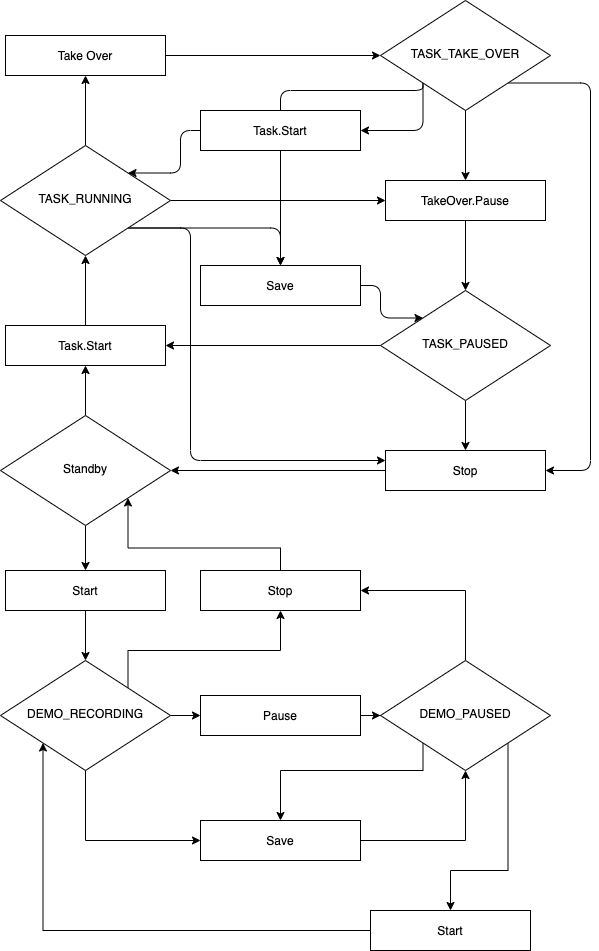

The diagram above was exported from draw.io. Its source (the exported page's mxGraphModel, read from the mxfile embedded in the PNG):
<mxGraphModel dx="1426" dy="826" grid="1" gridSize="10" guides="1" tooltips="1" connect="1" arrows="1" fold="1" page="1" pageScale="1" pageWidth="827" pageHeight="1169" math="0" shadow="0">
  <root>
    <mxCell id="WIyWlLk6GJQsqaUBKTNV-0" />
    <mxCell id="WIyWlLk6GJQsqaUBKTNV-1" parent="WIyWlLk6GJQsqaUBKTNV-0" />
    <mxCell id="qnoS7hg6FPGnYDH5qCQ0-12" style="edgeStyle=orthogonalEdgeStyle;orthogonalLoop=1;jettySize=auto;html=1;exitX=0.5;exitY=0;exitDx=0;exitDy=0;entryX=0.5;entryY=1;entryDx=0;entryDy=0;" edge="1" parent="WIyWlLk6GJQsqaUBKTNV-1" source="WIyWlLk6GJQsqaUBKTNV-3" target="qnoS7hg6FPGnYDH5qCQ0-4">
      <mxGeometry relative="1" as="geometry" />
    </mxCell>
    <mxCell id="WIyWlLk6GJQsqaUBKTNV-3" value="Task.Start" style="whiteSpace=wrap;html=1;fontSize=12;glass=0;strokeWidth=1;shadow=0;" parent="WIyWlLk6GJQsqaUBKTNV-1" vertex="1">
      <mxGeometry x="155" y="475" width="160" height="40" as="geometry" />
    </mxCell>
    <mxCell id="qnoS7hg6FPGnYDH5qCQ0-11" style="edgeStyle=orthogonalEdgeStyle;orthogonalLoop=1;jettySize=auto;html=1;entryX=0.5;entryY=1;entryDx=0;entryDy=0;" edge="1" parent="WIyWlLk6GJQsqaUBKTNV-1" source="WIyWlLk6GJQsqaUBKTNV-6" target="WIyWlLk6GJQsqaUBKTNV-3">
      <mxGeometry relative="1" as="geometry" />
    </mxCell>
    <mxCell id="qnoS7hg6FPGnYDH5qCQ0-40" style="edgeStyle=orthogonalEdgeStyle;rounded=0;orthogonalLoop=1;jettySize=auto;html=1;entryX=0.5;entryY=0;entryDx=0;entryDy=0;" edge="1" parent="WIyWlLk6GJQsqaUBKTNV-1" source="WIyWlLk6GJQsqaUBKTNV-6" target="qnoS7hg6FPGnYDH5qCQ0-39">
      <mxGeometry relative="1" as="geometry" />
    </mxCell>
    <mxCell id="WIyWlLk6GJQsqaUBKTNV-6" value="Standby" style="rhombus;whiteSpace=wrap;html=1;shadow=0;fontFamily=Helvetica;fontSize=12;align=center;strokeWidth=1;spacing=6;spacingTop=-4;" parent="WIyWlLk6GJQsqaUBKTNV-1" vertex="1">
      <mxGeometry x="150" y="565" width="170" height="110" as="geometry" />
    </mxCell>
    <mxCell id="qnoS7hg6FPGnYDH5qCQ0-13" style="edgeStyle=orthogonalEdgeStyle;orthogonalLoop=1;jettySize=auto;html=1;" edge="1" parent="WIyWlLk6GJQsqaUBKTNV-1" source="qnoS7hg6FPGnYDH5qCQ0-4" target="qnoS7hg6FPGnYDH5qCQ0-7">
      <mxGeometry relative="1" as="geometry" />
    </mxCell>
    <mxCell id="qnoS7hg6FPGnYDH5qCQ0-15" style="edgeStyle=orthogonalEdgeStyle;orthogonalLoop=1;jettySize=auto;html=1;entryX=0.5;entryY=1;entryDx=0;entryDy=0;" edge="1" parent="WIyWlLk6GJQsqaUBKTNV-1" source="qnoS7hg6FPGnYDH5qCQ0-4" target="qnoS7hg6FPGnYDH5qCQ0-8">
      <mxGeometry relative="1" as="geometry" />
    </mxCell>
    <mxCell id="qnoS7hg6FPGnYDH5qCQ0-28" style="edgeStyle=orthogonalEdgeStyle;orthogonalLoop=1;jettySize=auto;html=1;exitX=1;exitY=1;exitDx=0;exitDy=0;entryX=0;entryY=0.25;entryDx=0;entryDy=0;" edge="1" parent="WIyWlLk6GJQsqaUBKTNV-1" source="qnoS7hg6FPGnYDH5qCQ0-4" target="qnoS7hg6FPGnYDH5qCQ0-18">
      <mxGeometry relative="1" as="geometry">
        <Array as="points">
          <mxPoint x="340" y="378" />
          <mxPoint x="340" y="610" />
        </Array>
      </mxGeometry>
    </mxCell>
    <mxCell id="qnoS7hg6FPGnYDH5qCQ0-29" style="edgeStyle=orthogonalEdgeStyle;orthogonalLoop=1;jettySize=auto;html=1;exitX=1;exitY=1;exitDx=0;exitDy=0;entryX=0.5;entryY=0;entryDx=0;entryDy=0;" edge="1" parent="WIyWlLk6GJQsqaUBKTNV-1" source="qnoS7hg6FPGnYDH5qCQ0-4" target="qnoS7hg6FPGnYDH5qCQ0-9">
      <mxGeometry relative="1" as="geometry" />
    </mxCell>
    <mxCell id="qnoS7hg6FPGnYDH5qCQ0-4" value="TASK_RUNNING" style="rhombus;whiteSpace=wrap;html=1;shadow=0;fontFamily=Helvetica;fontSize=12;align=center;strokeWidth=1;spacing=6;spacingTop=-4;" vertex="1" parent="WIyWlLk6GJQsqaUBKTNV-1">
      <mxGeometry x="150" y="295" width="170" height="110" as="geometry" />
    </mxCell>
    <mxCell id="qnoS7hg6FPGnYDH5qCQ0-17" style="edgeStyle=orthogonalEdgeStyle;orthogonalLoop=1;jettySize=auto;html=1;exitX=0.5;exitY=1;exitDx=0;exitDy=0;" edge="1" parent="WIyWlLk6GJQsqaUBKTNV-1" source="qnoS7hg6FPGnYDH5qCQ0-5" target="qnoS7hg6FPGnYDH5qCQ0-7">
      <mxGeometry relative="1" as="geometry" />
    </mxCell>
    <mxCell id="qnoS7hg6FPGnYDH5qCQ0-23" style="edgeStyle=orthogonalEdgeStyle;orthogonalLoop=1;jettySize=auto;html=1;exitX=1;exitY=1;exitDx=0;exitDy=0;entryX=1;entryY=0.5;entryDx=0;entryDy=0;" edge="1" parent="WIyWlLk6GJQsqaUBKTNV-1" source="qnoS7hg6FPGnYDH5qCQ0-5" target="qnoS7hg6FPGnYDH5qCQ0-18">
      <mxGeometry relative="1" as="geometry">
        <Array as="points">
          <mxPoint x="740" y="233" />
          <mxPoint x="740" y="620" />
        </Array>
      </mxGeometry>
    </mxCell>
    <mxCell id="qnoS7hg6FPGnYDH5qCQ0-31" style="edgeStyle=orthogonalEdgeStyle;orthogonalLoop=1;jettySize=auto;html=1;exitX=0;exitY=1;exitDx=0;exitDy=0;entryX=0.5;entryY=0;entryDx=0;entryDy=0;" edge="1" parent="WIyWlLk6GJQsqaUBKTNV-1" source="qnoS7hg6FPGnYDH5qCQ0-5" target="qnoS7hg6FPGnYDH5qCQ0-9">
      <mxGeometry relative="1" as="geometry">
        <Array as="points">
          <mxPoint x="573" y="240" />
          <mxPoint x="430" y="240" />
        </Array>
      </mxGeometry>
    </mxCell>
    <mxCell id="qnoS7hg6FPGnYDH5qCQ0-32" style="edgeStyle=orthogonalEdgeStyle;orthogonalLoop=1;jettySize=auto;html=1;exitX=0;exitY=1;exitDx=0;exitDy=0;entryX=1;entryY=0.5;entryDx=0;entryDy=0;" edge="1" parent="WIyWlLk6GJQsqaUBKTNV-1" source="qnoS7hg6FPGnYDH5qCQ0-5" target="qnoS7hg6FPGnYDH5qCQ0-24">
      <mxGeometry relative="1" as="geometry">
        <Array as="points">
          <mxPoint x="573" y="280" />
        </Array>
      </mxGeometry>
    </mxCell>
    <mxCell id="qnoS7hg6FPGnYDH5qCQ0-5" value="TASK_TAKE_OVER" style="rhombus;whiteSpace=wrap;html=1;shadow=0;fontFamily=Helvetica;fontSize=12;align=center;strokeWidth=1;spacing=6;spacingTop=-4;" vertex="1" parent="WIyWlLk6GJQsqaUBKTNV-1">
      <mxGeometry x="530" y="150" width="170" height="110" as="geometry" />
    </mxCell>
    <mxCell id="qnoS7hg6FPGnYDH5qCQ0-21" style="edgeStyle=orthogonalEdgeStyle;orthogonalLoop=1;jettySize=auto;html=1;" edge="1" parent="WIyWlLk6GJQsqaUBKTNV-1" source="qnoS7hg6FPGnYDH5qCQ0-6" target="qnoS7hg6FPGnYDH5qCQ0-18">
      <mxGeometry relative="1" as="geometry" />
    </mxCell>
    <mxCell id="qnoS7hg6FPGnYDH5qCQ0-36" style="edgeStyle=orthogonalEdgeStyle;rounded=0;orthogonalLoop=1;jettySize=auto;html=1;entryX=1;entryY=0.5;entryDx=0;entryDy=0;" edge="1" parent="WIyWlLk6GJQsqaUBKTNV-1" source="qnoS7hg6FPGnYDH5qCQ0-6" target="WIyWlLk6GJQsqaUBKTNV-3">
      <mxGeometry relative="1" as="geometry" />
    </mxCell>
    <mxCell id="qnoS7hg6FPGnYDH5qCQ0-6" value="TASK_PAUSED" style="rhombus;whiteSpace=wrap;html=1;shadow=0;fontFamily=Helvetica;fontSize=12;align=center;strokeWidth=1;spacing=6;spacingTop=-4;" vertex="1" parent="WIyWlLk6GJQsqaUBKTNV-1">
      <mxGeometry x="530" y="440" width="170" height="110" as="geometry" />
    </mxCell>
    <mxCell id="qnoS7hg6FPGnYDH5qCQ0-14" style="edgeStyle=orthogonalEdgeStyle;orthogonalLoop=1;jettySize=auto;html=1;exitX=0.5;exitY=1;exitDx=0;exitDy=0;entryX=0.5;entryY=0;entryDx=0;entryDy=0;" edge="1" parent="WIyWlLk6GJQsqaUBKTNV-1" source="qnoS7hg6FPGnYDH5qCQ0-7" target="qnoS7hg6FPGnYDH5qCQ0-6">
      <mxGeometry relative="1" as="geometry" />
    </mxCell>
    <mxCell id="qnoS7hg6FPGnYDH5qCQ0-7" value="TakeOver.Pause" style="whiteSpace=wrap;html=1;fontSize=12;glass=0;strokeWidth=1;shadow=0;" vertex="1" parent="WIyWlLk6GJQsqaUBKTNV-1">
      <mxGeometry x="535" y="330" width="160" height="40" as="geometry" />
    </mxCell>
    <mxCell id="qnoS7hg6FPGnYDH5qCQ0-16" style="edgeStyle=orthogonalEdgeStyle;orthogonalLoop=1;jettySize=auto;html=1;entryX=0;entryY=0.5;entryDx=0;entryDy=0;" edge="1" parent="WIyWlLk6GJQsqaUBKTNV-1" source="qnoS7hg6FPGnYDH5qCQ0-8" target="qnoS7hg6FPGnYDH5qCQ0-5">
      <mxGeometry relative="1" as="geometry" />
    </mxCell>
    <mxCell id="qnoS7hg6FPGnYDH5qCQ0-8" value="Take Over" style="whiteSpace=wrap;html=1;fontSize=12;glass=0;strokeWidth=1;shadow=0;" vertex="1" parent="WIyWlLk6GJQsqaUBKTNV-1">
      <mxGeometry x="155" y="185" width="160" height="40" as="geometry" />
    </mxCell>
    <mxCell id="qnoS7hg6FPGnYDH5qCQ0-30" style="edgeStyle=orthogonalEdgeStyle;orthogonalLoop=1;jettySize=auto;html=1;entryX=0;entryY=0;entryDx=0;entryDy=0;" edge="1" parent="WIyWlLk6GJQsqaUBKTNV-1" source="qnoS7hg6FPGnYDH5qCQ0-9" target="qnoS7hg6FPGnYDH5qCQ0-6">
      <mxGeometry relative="1" as="geometry" />
    </mxCell>
    <mxCell id="qnoS7hg6FPGnYDH5qCQ0-9" value="Save" style="whiteSpace=wrap;html=1;fontSize=12;glass=0;strokeWidth=1;shadow=0;" vertex="1" parent="WIyWlLk6GJQsqaUBKTNV-1">
      <mxGeometry x="350" y="415" width="160" height="40" as="geometry" />
    </mxCell>
    <mxCell id="qnoS7hg6FPGnYDH5qCQ0-19" style="edgeStyle=orthogonalEdgeStyle;orthogonalLoop=1;jettySize=auto;html=1;entryX=1;entryY=0.5;entryDx=0;entryDy=0;" edge="1" parent="WIyWlLk6GJQsqaUBKTNV-1" source="qnoS7hg6FPGnYDH5qCQ0-18" target="WIyWlLk6GJQsqaUBKTNV-6">
      <mxGeometry relative="1" as="geometry" />
    </mxCell>
    <mxCell id="qnoS7hg6FPGnYDH5qCQ0-18" value="Stop" style="whiteSpace=wrap;html=1;fontSize=12;glass=0;strokeWidth=1;shadow=0;" vertex="1" parent="WIyWlLk6GJQsqaUBKTNV-1">
      <mxGeometry x="535" y="600" width="160" height="40" as="geometry" />
    </mxCell>
    <mxCell id="qnoS7hg6FPGnYDH5qCQ0-35" style="edgeStyle=orthogonalEdgeStyle;orthogonalLoop=1;jettySize=auto;html=1;entryX=1;entryY=0;entryDx=0;entryDy=0;" edge="1" parent="WIyWlLk6GJQsqaUBKTNV-1" source="qnoS7hg6FPGnYDH5qCQ0-24" target="qnoS7hg6FPGnYDH5qCQ0-4">
      <mxGeometry relative="1" as="geometry">
        <Array as="points">
          <mxPoint x="330" y="280" />
          <mxPoint x="330" y="323" />
        </Array>
      </mxGeometry>
    </mxCell>
    <mxCell id="qnoS7hg6FPGnYDH5qCQ0-24" value="Task.Start" style="whiteSpace=wrap;html=1;fontSize=12;glass=0;strokeWidth=1;shadow=0;" vertex="1" parent="WIyWlLk6GJQsqaUBKTNV-1">
      <mxGeometry x="350" y="260" width="160" height="40" as="geometry" />
    </mxCell>
    <mxCell id="qnoS7hg6FPGnYDH5qCQ0-46" style="edgeStyle=orthogonalEdgeStyle;rounded=0;orthogonalLoop=1;jettySize=auto;html=1;entryX=0;entryY=0.5;entryDx=0;entryDy=0;" edge="1" parent="WIyWlLk6GJQsqaUBKTNV-1" source="qnoS7hg6FPGnYDH5qCQ0-37" target="qnoS7hg6FPGnYDH5qCQ0-42">
      <mxGeometry relative="1" as="geometry" />
    </mxCell>
    <mxCell id="qnoS7hg6FPGnYDH5qCQ0-48" style="edgeStyle=orthogonalEdgeStyle;rounded=0;orthogonalLoop=1;jettySize=auto;html=1;exitX=0.5;exitY=1;exitDx=0;exitDy=0;entryX=0;entryY=0.5;entryDx=0;entryDy=0;" edge="1" parent="WIyWlLk6GJQsqaUBKTNV-1" source="qnoS7hg6FPGnYDH5qCQ0-37" target="qnoS7hg6FPGnYDH5qCQ0-43">
      <mxGeometry relative="1" as="geometry" />
    </mxCell>
    <mxCell id="qnoS7hg6FPGnYDH5qCQ0-52" style="edgeStyle=orthogonalEdgeStyle;rounded=0;orthogonalLoop=1;jettySize=auto;html=1;exitX=1;exitY=0;exitDx=0;exitDy=0;entryX=0.5;entryY=1;entryDx=0;entryDy=0;" edge="1" parent="WIyWlLk6GJQsqaUBKTNV-1" source="qnoS7hg6FPGnYDH5qCQ0-37" target="qnoS7hg6FPGnYDH5qCQ0-44">
      <mxGeometry relative="1" as="geometry">
        <Array as="points">
          <mxPoint x="278" y="800" />
          <mxPoint x="430" y="800" />
        </Array>
      </mxGeometry>
    </mxCell>
    <mxCell id="qnoS7hg6FPGnYDH5qCQ0-37" value="DEMO_RECORDING" style="rhombus;whiteSpace=wrap;html=1;shadow=0;fontFamily=Helvetica;fontSize=12;align=center;strokeWidth=1;spacing=6;spacingTop=-4;" vertex="1" parent="WIyWlLk6GJQsqaUBKTNV-1">
      <mxGeometry x="150" y="810" width="170" height="110" as="geometry" />
    </mxCell>
    <mxCell id="qnoS7hg6FPGnYDH5qCQ0-50" style="edgeStyle=orthogonalEdgeStyle;rounded=0;orthogonalLoop=1;jettySize=auto;html=1;exitX=0.5;exitY=0;exitDx=0;exitDy=0;entryX=1;entryY=0.5;entryDx=0;entryDy=0;" edge="1" parent="WIyWlLk6GJQsqaUBKTNV-1" source="qnoS7hg6FPGnYDH5qCQ0-38" target="qnoS7hg6FPGnYDH5qCQ0-44">
      <mxGeometry relative="1" as="geometry" />
    </mxCell>
    <mxCell id="qnoS7hg6FPGnYDH5qCQ0-53" style="edgeStyle=orthogonalEdgeStyle;rounded=0;orthogonalLoop=1;jettySize=auto;html=1;exitX=0;exitY=1;exitDx=0;exitDy=0;entryX=0.5;entryY=0;entryDx=0;entryDy=0;" edge="1" parent="WIyWlLk6GJQsqaUBKTNV-1" source="qnoS7hg6FPGnYDH5qCQ0-38" target="qnoS7hg6FPGnYDH5qCQ0-43">
      <mxGeometry relative="1" as="geometry">
        <Array as="points">
          <mxPoint x="573" y="920" />
          <mxPoint x="430" y="920" />
        </Array>
      </mxGeometry>
    </mxCell>
    <mxCell id="qnoS7hg6FPGnYDH5qCQ0-55" style="edgeStyle=orthogonalEdgeStyle;rounded=0;orthogonalLoop=1;jettySize=auto;html=1;exitX=1;exitY=1;exitDx=0;exitDy=0;entryX=0.5;entryY=0;entryDx=0;entryDy=0;" edge="1" parent="WIyWlLk6GJQsqaUBKTNV-1" source="qnoS7hg6FPGnYDH5qCQ0-38" target="qnoS7hg6FPGnYDH5qCQ0-54">
      <mxGeometry relative="1" as="geometry">
        <Array as="points">
          <mxPoint x="658" y="1020" />
          <mxPoint x="600" y="1020" />
        </Array>
      </mxGeometry>
    </mxCell>
    <mxCell id="qnoS7hg6FPGnYDH5qCQ0-38" value="DEMO_PAUSED" style="rhombus;whiteSpace=wrap;html=1;shadow=0;fontFamily=Helvetica;fontSize=12;align=center;strokeWidth=1;spacing=6;spacingTop=-4;" vertex="1" parent="WIyWlLk6GJQsqaUBKTNV-1">
      <mxGeometry x="530" y="810" width="170" height="110" as="geometry" />
    </mxCell>
    <mxCell id="qnoS7hg6FPGnYDH5qCQ0-41" style="edgeStyle=orthogonalEdgeStyle;rounded=0;orthogonalLoop=1;jettySize=auto;html=1;entryX=0.5;entryY=0;entryDx=0;entryDy=0;" edge="1" parent="WIyWlLk6GJQsqaUBKTNV-1" source="qnoS7hg6FPGnYDH5qCQ0-39" target="qnoS7hg6FPGnYDH5qCQ0-37">
      <mxGeometry relative="1" as="geometry" />
    </mxCell>
    <mxCell id="qnoS7hg6FPGnYDH5qCQ0-39" value="Start" style="whiteSpace=wrap;html=1;fontSize=12;glass=0;strokeWidth=1;shadow=0;" vertex="1" parent="WIyWlLk6GJQsqaUBKTNV-1">
      <mxGeometry x="155" y="720" width="160" height="40" as="geometry" />
    </mxCell>
    <mxCell id="qnoS7hg6FPGnYDH5qCQ0-47" style="edgeStyle=orthogonalEdgeStyle;rounded=0;orthogonalLoop=1;jettySize=auto;html=1;" edge="1" parent="WIyWlLk6GJQsqaUBKTNV-1" source="qnoS7hg6FPGnYDH5qCQ0-42" target="qnoS7hg6FPGnYDH5qCQ0-38">
      <mxGeometry relative="1" as="geometry" />
    </mxCell>
    <mxCell id="qnoS7hg6FPGnYDH5qCQ0-42" value="Pause" style="whiteSpace=wrap;html=1;fontSize=12;glass=0;strokeWidth=1;shadow=0;" vertex="1" parent="WIyWlLk6GJQsqaUBKTNV-1">
      <mxGeometry x="350" y="845" width="160" height="40" as="geometry" />
    </mxCell>
    <mxCell id="qnoS7hg6FPGnYDH5qCQ0-49" style="edgeStyle=orthogonalEdgeStyle;rounded=0;orthogonalLoop=1;jettySize=auto;html=1;exitX=1;exitY=0.5;exitDx=0;exitDy=0;entryX=0.5;entryY=1;entryDx=0;entryDy=0;" edge="1" parent="WIyWlLk6GJQsqaUBKTNV-1" source="qnoS7hg6FPGnYDH5qCQ0-43" target="qnoS7hg6FPGnYDH5qCQ0-38">
      <mxGeometry relative="1" as="geometry" />
    </mxCell>
    <mxCell id="qnoS7hg6FPGnYDH5qCQ0-43" value="Save" style="whiteSpace=wrap;html=1;fontSize=12;glass=0;strokeWidth=1;shadow=0;" vertex="1" parent="WIyWlLk6GJQsqaUBKTNV-1">
      <mxGeometry x="350" y="970" width="160" height="40" as="geometry" />
    </mxCell>
    <mxCell id="qnoS7hg6FPGnYDH5qCQ0-51" style="edgeStyle=orthogonalEdgeStyle;rounded=0;orthogonalLoop=1;jettySize=auto;html=1;exitX=0.5;exitY=0;exitDx=0;exitDy=0;entryX=1;entryY=1;entryDx=0;entryDy=0;" edge="1" parent="WIyWlLk6GJQsqaUBKTNV-1" source="qnoS7hg6FPGnYDH5qCQ0-44" target="WIyWlLk6GJQsqaUBKTNV-6">
      <mxGeometry relative="1" as="geometry" />
    </mxCell>
    <mxCell id="qnoS7hg6FPGnYDH5qCQ0-44" value="Stop" style="whiteSpace=wrap;html=1;fontSize=12;glass=0;strokeWidth=1;shadow=0;" vertex="1" parent="WIyWlLk6GJQsqaUBKTNV-1">
      <mxGeometry x="350" y="720" width="160" height="40" as="geometry" />
    </mxCell>
    <mxCell id="qnoS7hg6FPGnYDH5qCQ0-56" style="edgeStyle=orthogonalEdgeStyle;rounded=0;orthogonalLoop=1;jettySize=auto;html=1;exitX=0;exitY=0.5;exitDx=0;exitDy=0;entryX=0;entryY=1;entryDx=0;entryDy=0;" edge="1" parent="WIyWlLk6GJQsqaUBKTNV-1" source="qnoS7hg6FPGnYDH5qCQ0-54" target="qnoS7hg6FPGnYDH5qCQ0-37">
      <mxGeometry relative="1" as="geometry" />
    </mxCell>
    <mxCell id="qnoS7hg6FPGnYDH5qCQ0-54" value="Start" style="whiteSpace=wrap;html=1;fontSize=12;glass=0;strokeWidth=1;shadow=0;" vertex="1" parent="WIyWlLk6GJQsqaUBKTNV-1">
      <mxGeometry x="520" y="1060" width="160" height="40" as="geometry" />
    </mxCell>
  </root>
</mxGraphModel>